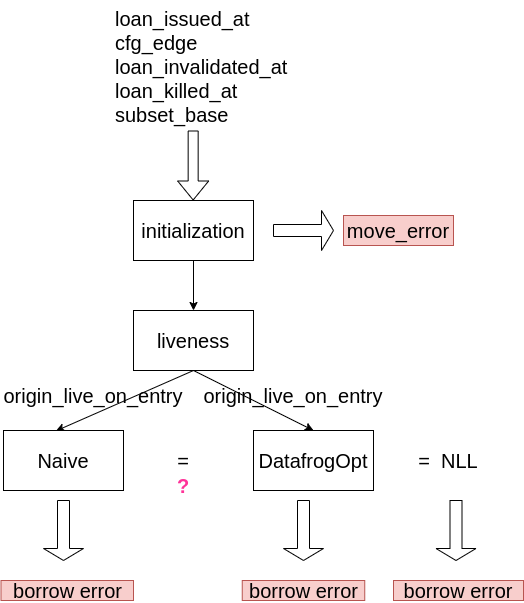

The diagram above was exported from draw.io. Its source (the exported page's mxGraphModel, read from the mxfile embedded in the PNG):
<mxGraphModel dx="1422" dy="1925" grid="1" gridSize="10" guides="1" tooltips="1" connect="1" arrows="1" fold="1" page="1" pageScale="1" pageWidth="850" pageHeight="1100" math="0" shadow="0">
  <root>
    <mxCell id="0" />
    <mxCell id="1" parent="0" />
    <mxCell id="ENJsW5BzbMOg0Qzuz5IX-10" style="edgeStyle=none;rounded=0;orthogonalLoop=1;jettySize=auto;html=1;exitX=0.5;exitY=1;exitDx=0;exitDy=0;entryX=0.5;entryY=0;entryDx=0;entryDy=0;fontSize=20;" parent="1" source="ENJsW5BzbMOg0Qzuz5IX-1" target="ENJsW5BzbMOg0Qzuz5IX-3" edge="1">
      <mxGeometry relative="1" as="geometry" />
    </mxCell>
    <mxCell id="ENJsW5BzbMOg0Qzuz5IX-1" value="" style="rounded=0;whiteSpace=wrap;html=1;fontSize=20;" parent="1" vertex="1">
      <mxGeometry x="280" y="150" width="120" height="60" as="geometry" />
    </mxCell>
    <mxCell id="ENJsW5BzbMOg0Qzuz5IX-2" value="initialization" style="text;html=1;strokeColor=none;fillColor=none;align=center;verticalAlign=middle;whiteSpace=wrap;rounded=0;fontSize=20;" parent="1" vertex="1">
      <mxGeometry x="295" y="162.5" width="90" height="35" as="geometry" />
    </mxCell>
    <mxCell id="ENJsW5BzbMOg0Qzuz5IX-14" style="edgeStyle=none;rounded=0;orthogonalLoop=1;jettySize=auto;html=1;exitX=0.5;exitY=1;exitDx=0;exitDy=0;entryX=0.5;entryY=0;entryDx=0;entryDy=0;fontSize=20;" parent="1" source="ENJsW5BzbMOg0Qzuz5IX-3" target="ENJsW5BzbMOg0Qzuz5IX-6" edge="1">
      <mxGeometry relative="1" as="geometry" />
    </mxCell>
    <mxCell id="ENJsW5BzbMOg0Qzuz5IX-3" value="" style="rounded=0;whiteSpace=wrap;html=1;fontSize=20;" parent="1" vertex="1">
      <mxGeometry x="280" y="260" width="120" height="60" as="geometry" />
    </mxCell>
    <mxCell id="ENJsW5BzbMOg0Qzuz5IX-13" style="edgeStyle=none;rounded=0;orthogonalLoop=1;jettySize=auto;html=1;entryX=0.437;entryY=0.007;entryDx=0;entryDy=0;entryPerimeter=0;fontSize=20;exitX=0.5;exitY=1;exitDx=0;exitDy=0;" parent="1" source="ENJsW5BzbMOg0Qzuz5IX-3" target="ENJsW5BzbMOg0Qzuz5IX-5" edge="1">
      <mxGeometry relative="1" as="geometry" />
    </mxCell>
    <mxCell id="ENJsW5BzbMOg0Qzuz5IX-4" value="liveness" style="text;html=1;strokeColor=none;fillColor=none;align=center;verticalAlign=middle;whiteSpace=wrap;rounded=0;fontSize=20;" parent="1" vertex="1">
      <mxGeometry x="310" y="275" width="60" height="30" as="geometry" />
    </mxCell>
    <mxCell id="ENJsW5BzbMOg0Qzuz5IX-5" value="Naive" style="rounded=0;whiteSpace=wrap;html=1;fontSize=20;" parent="1" vertex="1">
      <mxGeometry x="150" y="380" width="120" height="60" as="geometry" />
    </mxCell>
    <mxCell id="ENJsW5BzbMOg0Qzuz5IX-6" value="DatafrogOpt" style="rounded=0;whiteSpace=wrap;html=1;fontSize=20;" parent="1" vertex="1">
      <mxGeometry x="400" y="380" width="120" height="60" as="geometry" />
    </mxCell>
    <mxCell id="ENJsW5BzbMOg0Qzuz5IX-15" value="origin_live_on_entry" style="text;html=1;strokeColor=none;fillColor=none;align=center;verticalAlign=middle;whiteSpace=wrap;rounded=0;fontSize=20;" parent="1" vertex="1">
      <mxGeometry x="210" y="330" width="60" height="30" as="geometry" />
    </mxCell>
    <mxCell id="ENJsW5BzbMOg0Qzuz5IX-17" value="origin_live_on_entry" style="text;html=1;strokeColor=none;fillColor=none;align=center;verticalAlign=middle;whiteSpace=wrap;rounded=0;fontSize=20;" parent="1" vertex="1">
      <mxGeometry x="410" y="330" width="60" height="30" as="geometry" />
    </mxCell>
    <mxCell id="_xoYLOEia9Aa2XPlmyef-1" value="loan_issued_at&lt;br style=&quot;font-size: 20px;&quot;&gt;cfg_edge&lt;br style=&quot;font-size: 20px;&quot;&gt;loan_invalidated_at&amp;nbsp;&lt;br style=&quot;font-size: 20px;&quot;&gt;loan_killed_at&lt;br style=&quot;font-size: 20px;&quot;&gt;subset_base" style="text;whiteSpace=wrap;html=1;fontSize=20;" parent="1" vertex="1">
      <mxGeometry x="260" y="-50" width="230" height="120" as="geometry" />
    </mxCell>
    <mxCell id="_xoYLOEia9Aa2XPlmyef-3" value="" style="shape=flexArrow;endArrow=classic;html=1;rounded=0;fontSize=20;edgeStyle=orthogonalEdgeStyle;" parent="1" edge="1">
      <mxGeometry width="50" height="50" relative="1" as="geometry">
        <mxPoint x="339.65999999999997" y="80" as="sourcePoint" />
        <mxPoint x="339.65999999999997" y="150" as="targetPoint" />
      </mxGeometry>
    </mxCell>
    <mxCell id="7COoxqhnHkcxNuZtFHEb-1" value="=" style="text;html=1;strokeColor=none;fillColor=none;align=center;verticalAlign=middle;whiteSpace=wrap;rounded=0;fontSize=20;" parent="1" vertex="1">
      <mxGeometry x="300" y="395" width="60" height="30" as="geometry" />
    </mxCell>
    <mxCell id="7COoxqhnHkcxNuZtFHEb-2" value="=&amp;nbsp; NLL" style="text;html=1;strokeColor=none;fillColor=none;align=center;verticalAlign=middle;whiteSpace=wrap;rounded=0;fontSize=20;" parent="1" vertex="1">
      <mxGeometry x="540" y="395" width="110" height="30" as="geometry" />
    </mxCell>
    <mxCell id="XDuhwCL8mU7ZGA06Hwja-1" value="?" style="text;html=1;strokeColor=none;fillColor=none;align=center;verticalAlign=middle;whiteSpace=wrap;rounded=0;fontSize=20;fontStyle=1;fontColor=#FF3399;" parent="1" vertex="1">
      <mxGeometry x="300" y="420" width="60" height="30" as="geometry" />
    </mxCell>
    <mxCell id="VZxAqkTBaViU3qEzD9KW-1" value="" style="shape=singleArrow;whiteSpace=wrap;html=1;fontSize=20;" parent="1" vertex="1">
      <mxGeometry x="420" y="160" width="60" height="40" as="geometry" />
    </mxCell>
    <mxCell id="VZxAqkTBaViU3qEzD9KW-2" value="move_error" style="text;html=1;strokeColor=#b85450;fillColor=#f8cecc;align=center;verticalAlign=middle;whiteSpace=wrap;rounded=0;fontSize=20;" parent="1" vertex="1">
      <mxGeometry x="490" y="165" width="110" height="30" as="geometry" />
    </mxCell>
    <mxCell id="pRlDp0M91MnDGKvQ8g2N-1" value="" style="shape=singleArrow;direction=south;whiteSpace=wrap;html=1;fontSize=20;" parent="1" vertex="1">
      <mxGeometry x="190" y="450" width="40" height="60" as="geometry" />
    </mxCell>
    <mxCell id="pRlDp0M91MnDGKvQ8g2N-2" value="borrow error" style="text;html=1;strokeColor=#b85450;fillColor=#f8cecc;align=center;verticalAlign=middle;whiteSpace=wrap;rounded=0;fontSize=20;" parent="1" vertex="1">
      <mxGeometry x="147.5" y="530" width="132.5" height="20" as="geometry" />
    </mxCell>
    <mxCell id="pRlDp0M91MnDGKvQ8g2N-3" value="" style="shape=singleArrow;direction=south;whiteSpace=wrap;html=1;fontSize=20;" parent="1" vertex="1">
      <mxGeometry x="430" y="450" width="40" height="60" as="geometry" />
    </mxCell>
    <mxCell id="pRlDp0M91MnDGKvQ8g2N-4" value="borrow error" style="text;html=1;strokeColor=#b85450;fillColor=#f8cecc;align=center;verticalAlign=middle;whiteSpace=wrap;rounded=0;fontSize=20;" parent="1" vertex="1">
      <mxGeometry x="388.75" y="530" width="122.5" height="20" as="geometry" />
    </mxCell>
    <mxCell id="pRlDp0M91MnDGKvQ8g2N-5" value="" style="shape=singleArrow;direction=south;whiteSpace=wrap;html=1;fontSize=20;" parent="1" vertex="1">
      <mxGeometry x="582.5" y="450" width="40" height="60" as="geometry" />
    </mxCell>
    <mxCell id="pRlDp0M91MnDGKvQ8g2N-6" value="borrow error" style="text;html=1;strokeColor=#b85450;fillColor=#f8cecc;align=center;verticalAlign=middle;whiteSpace=wrap;rounded=0;fontSize=20;" parent="1" vertex="1">
      <mxGeometry x="540" y="530" width="130" height="20" as="geometry" />
    </mxCell>
  </root>
</mxGraphModel>